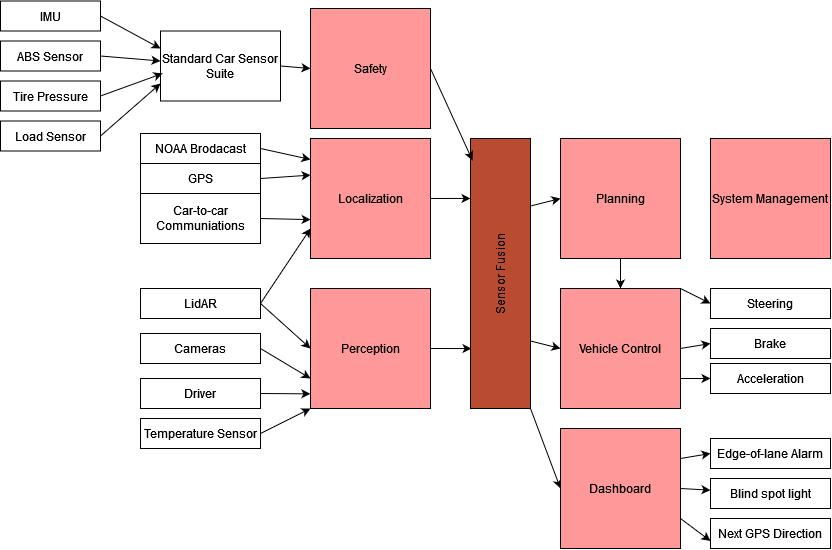

The diagram above was exported from draw.io. Its source (the exported page's mxGraphModel, read from the mxfile embedded in the PNG):
<mxGraphModel dx="1643" dy="724" grid="1" gridSize="10" guides="1" tooltips="1" connect="1" arrows="1" fold="1" page="1" pageScale="1" pageWidth="850" pageHeight="1100" math="0" shadow="0">
  <root>
    <mxCell id="0" />
    <mxCell id="1" parent="0" />
    <mxCell id="iFcBuWIgfQvJDd_i53LI-57" style="edgeStyle=none;rounded=0;orthogonalLoop=1;jettySize=auto;html=1;exitX=1;exitY=0.5;exitDx=0;exitDy=0;entryX=0;entryY=0.5;entryDx=0;entryDy=0;" edge="1" parent="1" source="iFcBuWIgfQvJDd_i53LI-1" target="iFcBuWIgfQvJDd_i53LI-54">
      <mxGeometry relative="1" as="geometry" />
    </mxCell>
    <mxCell id="iFcBuWIgfQvJDd_i53LI-1" value="Standard Car Sensor Suite" style="rounded=0;whiteSpace=wrap;html=1;" vertex="1" parent="1">
      <mxGeometry x="290" y="182.5" width="120" height="70" as="geometry" />
    </mxCell>
    <mxCell id="iFcBuWIgfQvJDd_i53LI-12" style="edgeStyle=none;rounded=0;orthogonalLoop=1;jettySize=auto;html=1;exitX=1;exitY=0.5;exitDx=0;exitDy=0;entryX=0;entryY=0.5;entryDx=0;entryDy=0;" edge="1" parent="1" source="iFcBuWIgfQvJDd_i53LI-2" target="iFcBuWIgfQvJDd_i53LI-10">
      <mxGeometry relative="1" as="geometry" />
    </mxCell>
    <mxCell id="iFcBuWIgfQvJDd_i53LI-68" style="edgeStyle=none;rounded=0;orthogonalLoop=1;jettySize=auto;html=1;exitX=1;exitY=0.5;exitDx=0;exitDy=0;entryX=0;entryY=0.75;entryDx=0;entryDy=0;" edge="1" parent="1" source="iFcBuWIgfQvJDd_i53LI-2" target="iFcBuWIgfQvJDd_i53LI-8">
      <mxGeometry relative="1" as="geometry" />
    </mxCell>
    <mxCell id="iFcBuWIgfQvJDd_i53LI-2" value="LidAR" style="rounded=0;whiteSpace=wrap;html=1;" vertex="1" parent="1">
      <mxGeometry x="270" y="440" width="120" height="30" as="geometry" />
    </mxCell>
    <mxCell id="iFcBuWIgfQvJDd_i53LI-3" value="Edge-of-lane Alarm" style="rounded=0;whiteSpace=wrap;html=1;" vertex="1" parent="1">
      <mxGeometry x="840" y="590" width="120" height="30" as="geometry" />
    </mxCell>
    <mxCell id="iFcBuWIgfQvJDd_i53LI-59" style="edgeStyle=none;rounded=0;orthogonalLoop=1;jettySize=auto;html=1;exitX=1;exitY=0.5;exitDx=0;exitDy=0;entryX=0.001;entryY=0.676;entryDx=0;entryDy=0;entryPerimeter=0;" edge="1" parent="1" source="iFcBuWIgfQvJDd_i53LI-4" target="iFcBuWIgfQvJDd_i53LI-8">
      <mxGeometry relative="1" as="geometry" />
    </mxCell>
    <mxCell id="iFcBuWIgfQvJDd_i53LI-4" value="Car-to-car Communiations" style="rounded=0;whiteSpace=wrap;html=1;" vertex="1" parent="1">
      <mxGeometry x="270" y="345" width="120" height="50" as="geometry" />
    </mxCell>
    <mxCell id="iFcBuWIgfQvJDd_i53LI-14" style="edgeStyle=none;rounded=0;orthogonalLoop=1;jettySize=auto;html=1;exitX=1;exitY=0.5;exitDx=0;exitDy=0;entryX=0;entryY=0.75;entryDx=0;entryDy=0;" edge="1" parent="1" source="iFcBuWIgfQvJDd_i53LI-5" target="iFcBuWIgfQvJDd_i53LI-10">
      <mxGeometry relative="1" as="geometry" />
    </mxCell>
    <mxCell id="iFcBuWIgfQvJDd_i53LI-5" value="Cameras" style="rounded=0;whiteSpace=wrap;html=1;" vertex="1" parent="1">
      <mxGeometry x="270" y="485" width="120" height="30" as="geometry" />
    </mxCell>
    <mxCell id="iFcBuWIgfQvJDd_i53LI-58" style="edgeStyle=none;rounded=0;orthogonalLoop=1;jettySize=auto;html=1;exitX=1;exitY=0.5;exitDx=0;exitDy=0;entryX=0.001;entryY=0.305;entryDx=0;entryDy=0;entryPerimeter=0;" edge="1" parent="1" source="iFcBuWIgfQvJDd_i53LI-6" target="iFcBuWIgfQvJDd_i53LI-8">
      <mxGeometry relative="1" as="geometry" />
    </mxCell>
    <mxCell id="iFcBuWIgfQvJDd_i53LI-6" value="GPS" style="rounded=0;whiteSpace=wrap;html=1;" vertex="1" parent="1">
      <mxGeometry x="270" y="315" width="120" height="30" as="geometry" />
    </mxCell>
    <mxCell id="iFcBuWIgfQvJDd_i53LI-17" style="edgeStyle=none;rounded=0;orthogonalLoop=1;jettySize=auto;html=1;exitX=1;exitY=0.5;exitDx=0;exitDy=0;entryX=-0.001;entryY=0.878;entryDx=0;entryDy=0;entryPerimeter=0;" edge="1" parent="1" source="iFcBuWIgfQvJDd_i53LI-7" target="iFcBuWIgfQvJDd_i53LI-10">
      <mxGeometry relative="1" as="geometry" />
    </mxCell>
    <mxCell id="iFcBuWIgfQvJDd_i53LI-7" value="Driver" style="rounded=0;whiteSpace=wrap;html=1;" vertex="1" parent="1">
      <mxGeometry x="270" y="530" width="120" height="30" as="geometry" />
    </mxCell>
    <mxCell id="iFcBuWIgfQvJDd_i53LI-32" style="edgeStyle=none;rounded=0;orthogonalLoop=1;jettySize=auto;html=1;exitX=1;exitY=0.5;exitDx=0;exitDy=0;entryX=0.778;entryY=0;entryDx=0;entryDy=0;entryPerimeter=0;" edge="1" parent="1" source="iFcBuWIgfQvJDd_i53LI-8" target="iFcBuWIgfQvJDd_i53LI-23">
      <mxGeometry relative="1" as="geometry" />
    </mxCell>
    <mxCell id="iFcBuWIgfQvJDd_i53LI-8" value="Localization" style="whiteSpace=wrap;html=1;aspect=fixed;fillColor=#FF9999;" vertex="1" parent="1">
      <mxGeometry x="440" y="290" width="120" height="120" as="geometry" />
    </mxCell>
    <mxCell id="iFcBuWIgfQvJDd_i53LI-33" style="edgeStyle=none;rounded=0;orthogonalLoop=1;jettySize=auto;html=1;exitX=1;exitY=0.5;exitDx=0;exitDy=0;entryX=0.222;entryY=0.017;entryDx=0;entryDy=0;entryPerimeter=0;" edge="1" parent="1" source="iFcBuWIgfQvJDd_i53LI-10" target="iFcBuWIgfQvJDd_i53LI-23">
      <mxGeometry relative="1" as="geometry" />
    </mxCell>
    <mxCell id="iFcBuWIgfQvJDd_i53LI-10" value="Perception" style="whiteSpace=wrap;html=1;aspect=fixed;fillColor=#FF9999;" vertex="1" parent="1">
      <mxGeometry x="440" y="440" width="120" height="120" as="geometry" />
    </mxCell>
    <mxCell id="iFcBuWIgfQvJDd_i53LI-19" style="edgeStyle=none;rounded=0;orthogonalLoop=1;jettySize=auto;html=1;exitX=1;exitY=0.5;exitDx=0;exitDy=0;entryX=0;entryY=0.25;entryDx=0;entryDy=0;" edge="1" parent="1" source="iFcBuWIgfQvJDd_i53LI-18" target="iFcBuWIgfQvJDd_i53LI-1">
      <mxGeometry relative="1" as="geometry" />
    </mxCell>
    <mxCell id="iFcBuWIgfQvJDd_i53LI-18" value="IMU" style="rounded=0;whiteSpace=wrap;html=1;" vertex="1" parent="1">
      <mxGeometry x="130" y="152.5" width="100" height="30" as="geometry" />
    </mxCell>
    <mxCell id="iFcBuWIgfQvJDd_i53LI-20" style="edgeStyle=none;rounded=0;orthogonalLoop=1;jettySize=auto;html=1;exitX=0.75;exitY=1;exitDx=0;exitDy=0;" edge="1" parent="1" source="iFcBuWIgfQvJDd_i53LI-7" target="iFcBuWIgfQvJDd_i53LI-7">
      <mxGeometry relative="1" as="geometry" />
    </mxCell>
    <mxCell id="iFcBuWIgfQvJDd_i53LI-37" style="edgeStyle=none;rounded=0;orthogonalLoop=1;jettySize=auto;html=1;exitX=0.75;exitY=1;exitDx=0;exitDy=0;entryX=0;entryY=0.5;entryDx=0;entryDy=0;" edge="1" parent="1" source="iFcBuWIgfQvJDd_i53LI-23" target="iFcBuWIgfQvJDd_i53LI-35">
      <mxGeometry relative="1" as="geometry" />
    </mxCell>
    <mxCell id="iFcBuWIgfQvJDd_i53LI-40" style="edgeStyle=none;rounded=0;orthogonalLoop=1;jettySize=auto;html=1;exitX=0.25;exitY=1;exitDx=0;exitDy=0;entryX=0;entryY=0.5;entryDx=0;entryDy=0;" edge="1" parent="1" source="iFcBuWIgfQvJDd_i53LI-23" target="iFcBuWIgfQvJDd_i53LI-38">
      <mxGeometry relative="1" as="geometry" />
    </mxCell>
    <mxCell id="iFcBuWIgfQvJDd_i53LI-42" style="edgeStyle=none;rounded=0;orthogonalLoop=1;jettySize=auto;html=1;exitX=0;exitY=1;exitDx=0;exitDy=0;entryX=0;entryY=0.5;entryDx=0;entryDy=0;" edge="1" parent="1" source="iFcBuWIgfQvJDd_i53LI-23" target="iFcBuWIgfQvJDd_i53LI-41">
      <mxGeometry relative="1" as="geometry" />
    </mxCell>
    <mxCell id="iFcBuWIgfQvJDd_i53LI-23" value="&lt;div align=&quot;center&quot;&gt;Sensor Fusion&lt;/div&gt;" style="rounded=0;whiteSpace=wrap;html=1;fillColor=#B84B30;rotation=-90;align=center;" vertex="1" parent="1">
      <mxGeometry x="495" y="395" width="270" height="60" as="geometry" />
    </mxCell>
    <mxCell id="iFcBuWIgfQvJDd_i53LI-61" style="edgeStyle=none;rounded=0;orthogonalLoop=1;jettySize=auto;html=1;exitX=1;exitY=0.5;exitDx=0;exitDy=0;" edge="1" parent="1" source="iFcBuWIgfQvJDd_i53LI-24" target="iFcBuWIgfQvJDd_i53LI-1">
      <mxGeometry relative="1" as="geometry" />
    </mxCell>
    <mxCell id="iFcBuWIgfQvJDd_i53LI-24" value="ABS Sensor" style="rounded=0;whiteSpace=wrap;html=1;" vertex="1" parent="1">
      <mxGeometry x="130" y="192.5" width="100" height="30" as="geometry" />
    </mxCell>
    <mxCell id="iFcBuWIgfQvJDd_i53LI-62" style="edgeStyle=none;rounded=0;orthogonalLoop=1;jettySize=auto;html=1;exitX=1;exitY=0.5;exitDx=0;exitDy=0;entryX=0.017;entryY=0.607;entryDx=0;entryDy=0;entryPerimeter=0;" edge="1" parent="1" source="iFcBuWIgfQvJDd_i53LI-27" target="iFcBuWIgfQvJDd_i53LI-1">
      <mxGeometry relative="1" as="geometry" />
    </mxCell>
    <mxCell id="iFcBuWIgfQvJDd_i53LI-27" value="Tire Pressure" style="rounded=0;whiteSpace=wrap;html=1;" vertex="1" parent="1">
      <mxGeometry x="130" y="232.5" width="100" height="30" as="geometry" />
    </mxCell>
    <mxCell id="iFcBuWIgfQvJDd_i53LI-63" style="edgeStyle=none;rounded=0;orthogonalLoop=1;jettySize=auto;html=1;exitX=1;exitY=0.5;exitDx=0;exitDy=0;entryX=0;entryY=0.75;entryDx=0;entryDy=0;" edge="1" parent="1" source="iFcBuWIgfQvJDd_i53LI-30" target="iFcBuWIgfQvJDd_i53LI-1">
      <mxGeometry relative="1" as="geometry" />
    </mxCell>
    <mxCell id="iFcBuWIgfQvJDd_i53LI-30" value="Load Sensor" style="rounded=0;whiteSpace=wrap;html=1;" vertex="1" parent="1">
      <mxGeometry x="130" y="272.5" width="100" height="30" as="geometry" />
    </mxCell>
    <mxCell id="iFcBuWIgfQvJDd_i53LI-39" style="edgeStyle=none;rounded=0;orthogonalLoop=1;jettySize=auto;html=1;exitX=0.5;exitY=1;exitDx=0;exitDy=0;entryX=0.5;entryY=0;entryDx=0;entryDy=0;" edge="1" parent="1" source="iFcBuWIgfQvJDd_i53LI-35" target="iFcBuWIgfQvJDd_i53LI-38">
      <mxGeometry relative="1" as="geometry" />
    </mxCell>
    <mxCell id="iFcBuWIgfQvJDd_i53LI-35" value="Planning" style="whiteSpace=wrap;html=1;aspect=fixed;fillColor=#FF9999;" vertex="1" parent="1">
      <mxGeometry x="690" y="290" width="120" height="120" as="geometry" />
    </mxCell>
    <mxCell id="iFcBuWIgfQvJDd_i53LI-49" style="edgeStyle=none;rounded=0;orthogonalLoop=1;jettySize=auto;html=1;exitX=1;exitY=0;exitDx=0;exitDy=0;entryX=0;entryY=0.5;entryDx=0;entryDy=0;" edge="1" parent="1" source="iFcBuWIgfQvJDd_i53LI-38" target="iFcBuWIgfQvJDd_i53LI-45">
      <mxGeometry relative="1" as="geometry" />
    </mxCell>
    <mxCell id="iFcBuWIgfQvJDd_i53LI-51" style="edgeStyle=none;rounded=0;orthogonalLoop=1;jettySize=auto;html=1;exitX=1;exitY=0.5;exitDx=0;exitDy=0;entryX=0;entryY=0.5;entryDx=0;entryDy=0;" edge="1" parent="1" source="iFcBuWIgfQvJDd_i53LI-38" target="iFcBuWIgfQvJDd_i53LI-50">
      <mxGeometry relative="1" as="geometry" />
    </mxCell>
    <mxCell id="iFcBuWIgfQvJDd_i53LI-53" style="edgeStyle=none;rounded=0;orthogonalLoop=1;jettySize=auto;html=1;exitX=1;exitY=0.75;exitDx=0;exitDy=0;entryX=0;entryY=0.5;entryDx=0;entryDy=0;" edge="1" parent="1" source="iFcBuWIgfQvJDd_i53LI-38" target="iFcBuWIgfQvJDd_i53LI-52">
      <mxGeometry relative="1" as="geometry" />
    </mxCell>
    <mxCell id="iFcBuWIgfQvJDd_i53LI-38" value="Vehicle Control" style="whiteSpace=wrap;html=1;aspect=fixed;fillColor=#FF9999;" vertex="1" parent="1">
      <mxGeometry x="690" y="440" width="120" height="120" as="geometry" />
    </mxCell>
    <mxCell id="iFcBuWIgfQvJDd_i53LI-43" style="edgeStyle=none;rounded=0;orthogonalLoop=1;jettySize=auto;html=1;exitX=1;exitY=0.25;exitDx=0;exitDy=0;entryX=0;entryY=0.5;entryDx=0;entryDy=0;" edge="1" parent="1" source="iFcBuWIgfQvJDd_i53LI-41" target="iFcBuWIgfQvJDd_i53LI-3">
      <mxGeometry relative="1" as="geometry" />
    </mxCell>
    <mxCell id="iFcBuWIgfQvJDd_i53LI-67" style="edgeStyle=none;rounded=0;orthogonalLoop=1;jettySize=auto;html=1;exitX=1;exitY=0.5;exitDx=0;exitDy=0;" edge="1" parent="1" source="iFcBuWIgfQvJDd_i53LI-41" target="iFcBuWIgfQvJDd_i53LI-65">
      <mxGeometry relative="1" as="geometry" />
    </mxCell>
    <mxCell id="iFcBuWIgfQvJDd_i53LI-76" style="edgeStyle=none;rounded=0;orthogonalLoop=1;jettySize=auto;html=1;exitX=1;exitY=0.75;exitDx=0;exitDy=0;entryX=0;entryY=0.75;entryDx=0;entryDy=0;" edge="1" parent="1" source="iFcBuWIgfQvJDd_i53LI-41" target="iFcBuWIgfQvJDd_i53LI-75">
      <mxGeometry relative="1" as="geometry" />
    </mxCell>
    <mxCell id="iFcBuWIgfQvJDd_i53LI-41" value="Dashboard" style="whiteSpace=wrap;html=1;aspect=fixed;fillColor=#FF9999;" vertex="1" parent="1">
      <mxGeometry x="690" y="580" width="120" height="120" as="geometry" />
    </mxCell>
    <mxCell id="iFcBuWIgfQvJDd_i53LI-45" value="Steering" style="rounded=0;whiteSpace=wrap;html=1;" vertex="1" parent="1">
      <mxGeometry x="840" y="440" width="120" height="30" as="geometry" />
    </mxCell>
    <mxCell id="iFcBuWIgfQvJDd_i53LI-50" value="Brake" style="rounded=0;whiteSpace=wrap;html=1;" vertex="1" parent="1">
      <mxGeometry x="840" y="480" width="120" height="30" as="geometry" />
    </mxCell>
    <mxCell id="iFcBuWIgfQvJDd_i53LI-52" value="Acceleration" style="rounded=0;whiteSpace=wrap;html=1;" vertex="1" parent="1">
      <mxGeometry x="840" y="515" width="120" height="30" as="geometry" />
    </mxCell>
    <mxCell id="iFcBuWIgfQvJDd_i53LI-64" style="edgeStyle=none;rounded=0;orthogonalLoop=1;jettySize=auto;html=1;exitX=1;exitY=0.5;exitDx=0;exitDy=0;entryX=0.919;entryY=0.033;entryDx=0;entryDy=0;entryPerimeter=0;" edge="1" parent="1" source="iFcBuWIgfQvJDd_i53LI-54" target="iFcBuWIgfQvJDd_i53LI-23">
      <mxGeometry relative="1" as="geometry" />
    </mxCell>
    <mxCell id="iFcBuWIgfQvJDd_i53LI-54" value="Safety" style="whiteSpace=wrap;html=1;aspect=fixed;fillColor=#FF9999;" vertex="1" parent="1">
      <mxGeometry x="440" y="160" width="120" height="120" as="geometry" />
    </mxCell>
    <mxCell id="iFcBuWIgfQvJDd_i53LI-65" value="Blind spot light" style="rounded=0;whiteSpace=wrap;html=1;" vertex="1" parent="1">
      <mxGeometry x="840" y="630" width="120" height="30" as="geometry" />
    </mxCell>
    <mxCell id="iFcBuWIgfQvJDd_i53LI-69" value="System Management" style="whiteSpace=wrap;html=1;aspect=fixed;fillColor=#FF9999;" vertex="1" parent="1">
      <mxGeometry x="840" y="290" width="120" height="120" as="geometry" />
    </mxCell>
    <mxCell id="iFcBuWIgfQvJDd_i53LI-71" style="edgeStyle=none;rounded=0;orthogonalLoop=1;jettySize=auto;html=1;exitX=1;exitY=0.5;exitDx=0;exitDy=0;entryX=0;entryY=0.175;entryDx=0;entryDy=0;entryPerimeter=0;" edge="1" parent="1" source="iFcBuWIgfQvJDd_i53LI-70" target="iFcBuWIgfQvJDd_i53LI-8">
      <mxGeometry relative="1" as="geometry" />
    </mxCell>
    <mxCell id="iFcBuWIgfQvJDd_i53LI-70" value="NOAA Brodacast" style="rounded=0;whiteSpace=wrap;html=1;" vertex="1" parent="1">
      <mxGeometry x="270" y="285" width="120" height="30" as="geometry" />
    </mxCell>
    <mxCell id="iFcBuWIgfQvJDd_i53LI-74" style="edgeStyle=none;rounded=0;orthogonalLoop=1;jettySize=auto;html=1;exitX=1;exitY=0.5;exitDx=0;exitDy=0;entryX=0;entryY=1;entryDx=0;entryDy=0;" edge="1" parent="1" source="iFcBuWIgfQvJDd_i53LI-72" target="iFcBuWIgfQvJDd_i53LI-10">
      <mxGeometry relative="1" as="geometry" />
    </mxCell>
    <mxCell id="iFcBuWIgfQvJDd_i53LI-72" value="Temperature Sensor" style="rounded=0;whiteSpace=wrap;html=1;" vertex="1" parent="1">
      <mxGeometry x="270" y="570" width="120" height="30" as="geometry" />
    </mxCell>
    <mxCell id="iFcBuWIgfQvJDd_i53LI-75" value="Next GPS Direction" style="rounded=0;whiteSpace=wrap;html=1;" vertex="1" parent="1">
      <mxGeometry x="840" y="670" width="120" height="30" as="geometry" />
    </mxCell>
  </root>
</mxGraphModel>